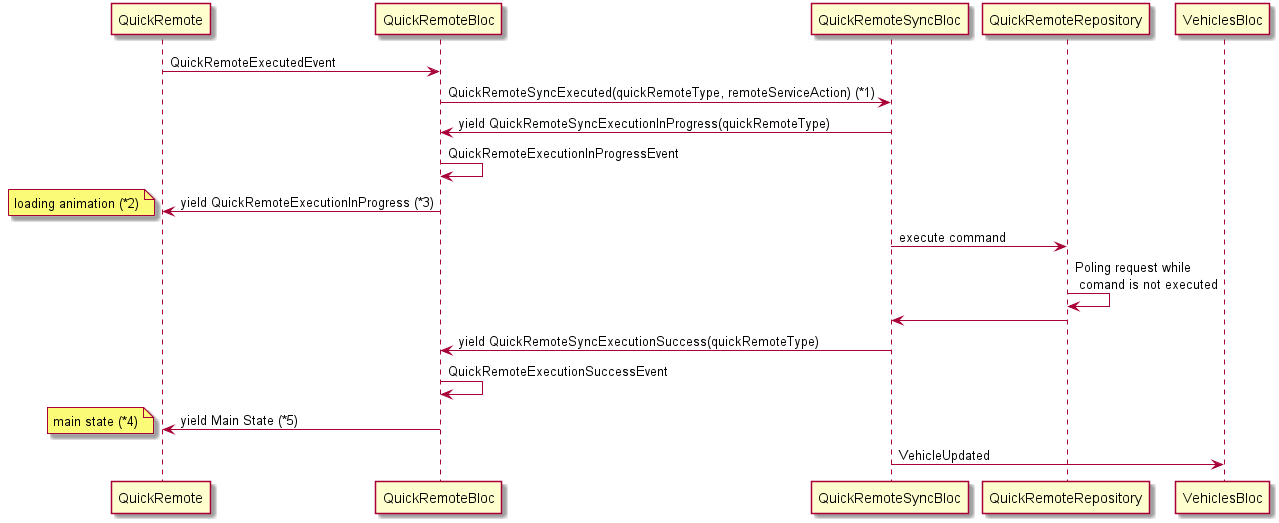

The diagram above was rendered by PlantUML. Its source (embedded in the PNG):
@startuml "execute_quick_remote"
QuickRemote -> QuickRemoteBloc: QuickRemoteExecutedEvent
QuickRemoteBloc -> QuickRemoteSyncBloc: QuickRemoteSyncExecuted(quickRemoteType, remoteServiceAction) (*1)
QuickRemoteSyncBloc -> QuickRemoteBloc: yield QuickRemoteSyncExecutionInProgress(quickRemoteType)
QuickRemoteBloc -> QuickRemoteBloc: QuickRemoteExecutionInProgressEvent

QuickRemoteBloc -> QuickRemote: yield QuickRemoteExecutionInProgress (*3)
note left: loading animation (*2)
QuickRemoteSyncBloc-> QuickRemoteRepository: execute command

QuickRemoteRepository-> QuickRemoteRepository: Poling request while \n comand is not executed

QuickRemoteRepository -> QuickRemoteSyncBloc
QuickRemoteSyncBloc -> QuickRemoteBloc: yield QuickRemoteSyncExecutionSuccess(quickRemoteType)
QuickRemoteBloc -> QuickRemoteBloc: QuickRemoteExecutionSuccessEvent

QuickRemoteBloc -> QuickRemote: yield Main State (*5)
note left: main state (*4)
QuickRemoteSyncBloc -> VehiclesBloc: VehicleUpdated
@enduml